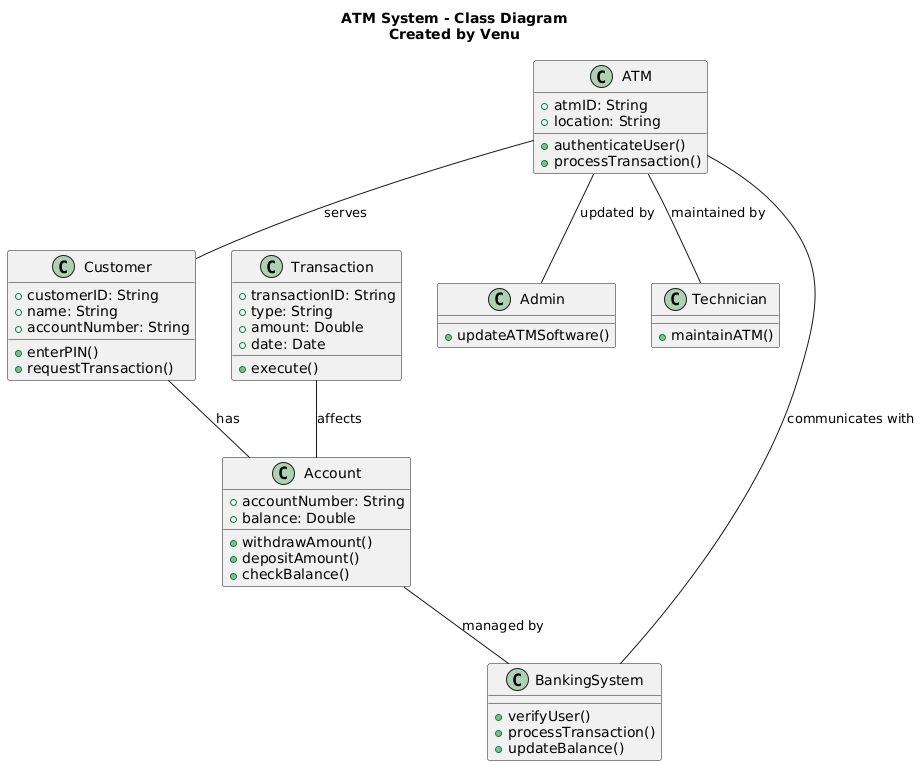

The diagram above was rendered by PlantUML. Its source (embedded in the PNG):
@startuml
title ATM System - Class Diagram\nCreated by Venu

class ATM {
  +atmID: String
  +location: String
  +authenticateUser()
  +processTransaction()
}

class Customer {
  +customerID: String
  +name: String
  +accountNumber: String
  +enterPIN()
  +requestTransaction()
}

class Account {
  +accountNumber: String
  +balance: Double
  +withdrawAmount()
  +depositAmount()
  +checkBalance()
}

class Transaction {
  +transactionID: String
  +type: String
  +amount: Double
  +date: Date
  +execute()
}

class BankingSystem {
  +verifyUser()
  +processTransaction()
  +updateBalance()
}

class Admin {
  +updateATMSoftware()
}

class Technician {
  +maintainATM()
}

ATM -- Customer : "serves"
Customer -- Account : "has"
Account -- BankingSystem : "managed by"
ATM -- BankingSystem : "communicates with"
ATM -- Admin : "updated by"
ATM -- Technician : "maintained by"
Transaction -- Account : "affects"
@enduml